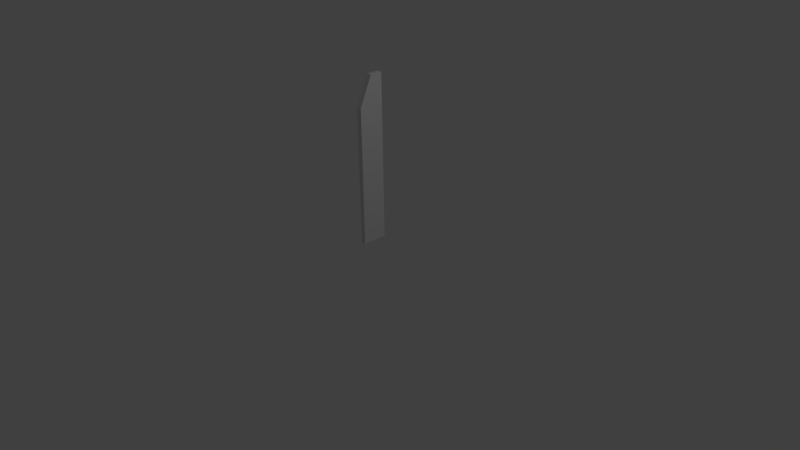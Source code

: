 # Source: weapon1.blend  (saved by Blender 2.75.0; exported with 4.5.12 LTS)
import bpy
from mathutils import Matrix  # noqa: F401  (used for matrix-valued properties, if any)

bpy.ops.wm.read_factory_settings(use_empty=True)
scene = bpy.context.scene
scene.name = 'Scene'

# ---- collections
col_collection_1 = bpy.data.collections.new('Collection 1'); scene.collection.children.link(col_collection_1)

# ---- materials (node trees are filled in below, after node groups)
mat_material = bpy.data.materials.new('Material')
mat_material.alpha_threshold = 0.0
mat_material.use_transparent_shadow = False
mat_material.roughness = 0.5
mat_material.line_color = (0.0, 0.0, 0.0, 1.0)

# ---- material node trees

# ---- world
world_world = bpy.data.worlds.new('World'); scene.world = world_world
world_world.color = (0.05088, 0.05088, 0.05088)
world_world.use_sun_shadow = False
world_world.sun_shadow_jitter_overblur = 0.0
world_world.cycles.sampling_method = 'MANUAL'
world_world.cycles.sample_map_resolution = 256

# ---- cameras
cam_camera = bpy.data.cameras.new('Camera')
cam_camera.clip_end = 100.0
cam_camera.lens = 35.0
cam_camera.sensor_width = 32.0
cam_camera.sensor_height = 18.0
cam_camera.ortho_scale = 7.314
cam_camera.dof.focus_distance = 0.0
cam_camera.dof.aperture_fstop = 128.0

# ---- lights
light_lamp = bpy.data.lights.new('Lamp', 'POINT')
light_lamp.transmission_factor = 0.0
light_lamp.cutoff_distance = 30.0
light_lamp.energy = 100.0
light_lamp.shadow_buffer_clip_start = 1.001
light_lamp.shadow_soft_size = 0.1
light_lamp.shadow_maximum_resolution = 0.006
light_lamp.use_absolute_resolution = True
light_lamp.cycles.use_multiple_importance_sampling = False

# ---- meshes
me_cube = bpy.data.meshes.new('Cube')
me_cube.from_pydata([(-0.03287, 0.1664, 0.2175), (-0.03287, -0.1664, 0.2175), (0.03287, -0.1664, 0.2175), (0.03287, 0.1664, 0.2175), (-0.03287, 0.1664, 2.007), (-0.03287, -0.1664, 2.007), (0.03287, -0.1664, 2.007), (0.03287, 0.1664, 2.007), (-0.03287, 0.1664, 2.381), (-0.03287, 0.004527, 2.381), (0.03287, 0.1664, 2.381), (0.03287, 0.004527, 2.381)], [], [(0, 1, 2, 3), (6, 5, 9, 11), (0, 4, 5, 1), (1, 5, 6, 2), (2, 6, 7, 3), (4, 0, 3, 7), (8, 10, 11, 9), (5, 4, 8, 9), (7, 6, 11, 10), (4, 7, 10, 8)])
me_cube.materials.append(mat_material)
me_cube.use_remesh_preserve_volume = False
me_cube.use_remesh_preserve_attributes = False
me_cube.use_mirror_vertex_groups = False
me_cube.update()

# ---- objects
ob_cube = bpy.data.objects.new('Cube', me_cube)
ob_lamp = bpy.data.objects.new('Lamp', light_lamp)
ob_camera = bpy.data.objects.new('Camera', cam_camera)

# ---- transforms, parenting, visibility, modifiers, constraints
ob_cube.location = (0.0, 0.0, 0.0)
ob_cube.lock_rotations_4d = False
ob_cube.empty_display_type = 'ARROWS'
ob_cube.lineart.crease_threshold = 0.0
ob_lamp.location = (4.076, 1.005, 5.904)
ob_lamp.rotation_euler = (0.6503, 0.05522, 1.866)
ob_lamp.lock_rotations_4d = False
ob_lamp.empty_display_type = 'ARROWS'
ob_lamp.color = (0.0, 0.0, 0.0, 0.0)
ob_lamp.lineart.crease_threshold = 0.0
ob_camera.location = (7.481, -6.508, 5.344)
ob_camera.rotation_euler = (1.109, 0.01082, 0.8149)
ob_camera.lock_rotations_4d = False
ob_camera.empty_display_type = 'ARROWS'
ob_camera.color = (0.0, 0.0, 0.0, 0.0)
ob_camera.display_type = 'WIRE'
ob_camera.lineart.crease_threshold = 0.0

# ---- collection membership
col_collection_1.objects.link(ob_cube)
col_collection_1.objects.link(ob_lamp)
col_collection_1.objects.link(ob_camera)

# ---- scene / render settings (as saved in the file)
scene.camera = ob_camera
scene.frame_start = 1; scene.frame_end = 250; scene.frame_set(1)
scene.render.engine = 'BLENDER_EEVEE_NEXT'
scene.render.resolution_percentage = 50
scene.render.dither_intensity = 0.0
scene.cycles.use_denoising = False
scene.cycles.samples = 10
scene.cycles.sampling_pattern = 'TABULATED_SOBOL'
scene.cycles.light_sampling_threshold = 0.0
scene.cycles.use_adaptive_sampling = False
scene.cycles.use_light_tree = False
scene.cycles.blur_glossy = 0.0
scene.cycles.pixel_filter_type = 'GAUSSIAN'
scene.cycles.sample_clamp_indirect = 0.0
scene.view_settings.view_transform = 'Standard'
bpy.context.view_layer.update()
